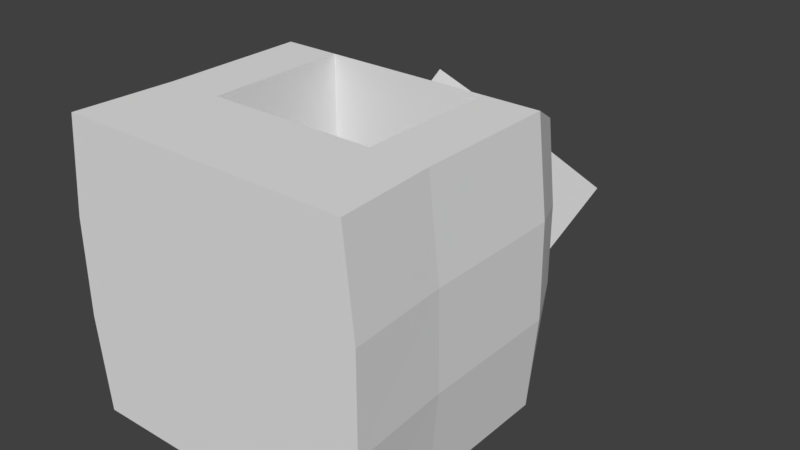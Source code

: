 # Source: SaltStall.blend  (saved by Blender 2.78.0; exported with 4.5.12 LTS)
import bpy
from mathutils import Matrix  # noqa: F401  (used for matrix-valued properties, if any)

bpy.ops.wm.read_factory_settings(use_empty=True)
scene = bpy.context.scene
scene.name = 'Scene'

# ---- collections
col_collection_1 = bpy.data.collections.new('Collection 1'); scene.collection.children.link(col_collection_1)

# ---- world
world_world = bpy.data.worlds.new('World'); scene.world = world_world
world_world.color = (0.05088, 0.05088, 0.05088)
world_world.use_sun_shadow = False
world_world.sun_shadow_jitter_overblur = 0.0
world_world.cycles.sampling_method = 'MANUAL'

# ---- meshes
me_saltstall = bpy.data.meshes.new('SaltStall')
me_saltstall.from_pydata([(0.8748, 3.568, 0.02473), (0.524, 2.872, -0.8737), (0.5714, 2.72, 0.8009), (0.2206, 2.023, -0.09745), (-0.2206, 4.026, 0.09745), (-0.5714, 3.33, -0.8009), (-0.524, 3.178, 0.8737), (-0.8748, 2.481, -0.02473), (-1.25, 0.0, 1.25), (-1.024, 2.5, 1.024), (-1.25, 0.0, -1.25), (-1.024, 2.5, -1.024), (1.25, 0.0, 1.25), (1.024, 2.5, 1.024), (1.25, 0.0, -1.25), (1.024, 2.5, -1.024), (-1.201, 2.075, 1.25), (1.201, 2.075, 1.25), (0.75, 0.0, -1.25), (0.6146, 2.5, -1.024), (0.75, 0.0, 1.25), (0.6146, 2.5, 1.024), (0.7204, 2.075, 1.25), (-0.75, 0.0, -1.25), (-0.6146, 2.5, 1.024), (-0.7204, 2.075, 1.25), (-0.6146, 2.5, -1.024), (-0.75, 0.0, 1.25), (-1.201, 0.8926, -1.25), (1.201, 0.8926, -1.25), (1.201, 0.8459, 1.25), (-1.201, 0.8459, 1.25), (0.7204, 0.8926, -1.25), (0.7204, 0.8459, 1.25), (-0.7204, 0.8926, -1.25), (-0.7204, 0.8459, 1.25), (0.7204, 2.075, -0.75), (-0.7204, 2.075, -0.75), (0.7204, 0.6225, -0.75), (-0.7204, 0.6225, -0.75), (-0.7204, 0.6928, 0.75), (-0.7204, 2.075, 0.75), (0.7204, 2.075, 0.75), (0.7204, 0.6928, 0.75), (0.75, 0.1225, -0.75), (-0.75, 0.1225, -0.75), (-0.75, 0.1225, 0.75), (0.75, 0.1225, 0.75), (-1.201, 2.125, -1.25), (1.201, 2.125, -1.25), (0.7204, 2.125, -1.25), (-0.7204, 2.125, -1.25), (-1.339, -2.98e-08, -0.4167), (-1.339, 2.98e-08, 0.4167), (-1.098, 2.5, 0.3414), (-1.098, 2.5, -0.3414), (1.339, 2.98e-08, 0.4167), (1.339, -2.98e-08, -0.4167), (1.098, 2.5, -0.3414), (1.098, 2.5, 0.3414), (0.6585, 2.5, -0.3414), (0.6585, 2.5, 0.3414), (0.8036, -2.98e-08, -0.4167), (0.8036, 2.98e-08, 0.4167), (-0.8036, -2.98e-08, -0.4167), (-0.8036, 2.98e-08, 0.4167), (-0.6585, 2.5, -0.3414), (-0.6585, 2.5, 0.3414), (-1.286, 0.8615, 0.4167), (-1.286, 0.877, -0.4167), (1.286, 0.877, -0.4167), (1.286, 0.8615, 0.4167), (-1.286, 2.092, 0.4167), (-1.286, 2.108, -0.4167), (1.286, 2.108, -0.4167), (1.286, 2.092, 0.4167)], [], [(0, 4, 6, 2), (3, 2, 6, 7), (5, 1, 3, 7), (1, 0, 2, 3), (7, 6, 4, 5), (5, 4, 0, 1), (73, 55, 11, 48), (50, 19, 15, 49), (75, 59, 13, 17), (25, 24, 9, 16), (63, 56, 12, 20), (67, 54, 9, 24), (35, 25, 16, 31), (48, 51, 34, 28), (73, 48, 28, 69), (75, 17, 30, 71), (30, 17, 22, 33), (59, 61, 21, 13), (65, 63, 20, 27), (17, 13, 21, 22), (51, 26, 19, 50), (48, 11, 26, 51), (53, 65, 27, 8), (50, 49, 29, 32), (41, 40, 39, 37), (61, 67, 24, 21), (22, 21, 24, 25), (20, 33, 35, 27), (10, 28, 34, 23), (12, 30, 33, 20), (23, 34, 32, 18), (52, 69, 28, 10), (18, 32, 29, 14), (56, 71, 30, 12), (27, 35, 31, 8), (38, 36, 37, 39), (43, 42, 36, 38), (42, 41, 37, 36), (43, 38, 44, 47), (35, 33, 43, 40), (22, 25, 41, 42), (33, 22, 42, 43), (25, 35, 40, 41), (46, 47, 44, 45), (38, 39, 45, 44), (40, 43, 47, 46), (39, 40, 46, 45), (51, 50, 32, 34), (14, 29, 70, 57), (57, 70, 71, 56), (8, 31, 68, 53), (53, 68, 69, 52), (19, 26, 66, 60), (60, 66, 67, 61), (10, 23, 64, 52), (52, 64, 65, 53), (23, 18, 62, 64), (64, 62, 63, 65), (15, 19, 60, 58), (58, 60, 61, 59), (49, 74, 70, 29), (74, 75, 71, 70), (16, 72, 68, 31), (72, 73, 69, 68), (26, 11, 55, 66), (66, 55, 54, 67), (18, 14, 57, 62), (62, 57, 56, 63), (49, 15, 58, 74), (74, 58, 59, 75), (16, 9, 54, 72), (72, 54, 55, 73)])
me_saltstall.use_remesh_preserve_volume = False
me_saltstall.use_remesh_preserve_attributes = False
me_saltstall.use_mirror_vertex_groups = False
me_saltstall.update()

# ---- objects
ob_saltstall = bpy.data.objects.new('SaltStall', me_saltstall)

# ---- transforms, parenting, visibility, modifiers, constraints
ob_saltstall.location = (0.0, 0.0, 0.0)
ob_saltstall.lineart.crease_threshold = 0.0

# ---- collection membership
col_collection_1.objects.link(ob_saltstall)

# ---- scene / render settings (as saved in the file)
scene.frame_start = 1; scene.frame_end = 250; scene.frame_set(1)
scene.render.engine = 'CYCLES'
scene.render.resolution_percentage = 50
scene.render.dither_intensity = 0.0
scene.render.film_transparent = True
scene.render.use_motion_blur = True
scene.render.motion_blur_shutter = 0.25
scene.cycles.use_denoising = False
scene.cycles.samples = 128
scene.cycles.sampling_pattern = 'TABULATED_SOBOL'
scene.cycles.light_sampling_threshold = 0.0
scene.cycles.use_adaptive_sampling = False
scene.cycles.use_light_tree = False
scene.cycles.blur_glossy = 0.0
scene.cycles.sample_clamp_indirect = 0.0
scene.view_settings.view_transform = 'Standard'
bpy.context.view_layer.update()

# ---- added for rendering (the .blend has no active camera and no usable light): camera, sun
cam_auto = bpy.data.cameras.new('AutoCamera')
cam_auto.lens = 50.0
cam_auto.sensor_width = 36.0
cam_auto.clip_end = 1000.0
ob_auto_camera = bpy.data.objects.new('AutoCamera', cam_auto)
scene.collection.objects.link(ob_auto_camera)
ob_auto_camera.location = (5.03688, -4.03108, 4.02951)
ob_auto_camera.rotation_euler = (1.09748, -7.21219e-08, 0.694738)
scene.camera = ob_auto_camera
light_auto_sun = bpy.data.lights.new('AutoSun', 'SUN')
light_auto_sun.energy = 3.0
light_auto_sun.angle = 0.0523599
ob_auto_sun = bpy.data.objects.new('AutoSun', light_auto_sun)
scene.collection.objects.link(ob_auto_sun)
ob_auto_sun.rotation_euler = (0.872665, 0.174533, 0.523599)
bpy.context.view_layer.update()
